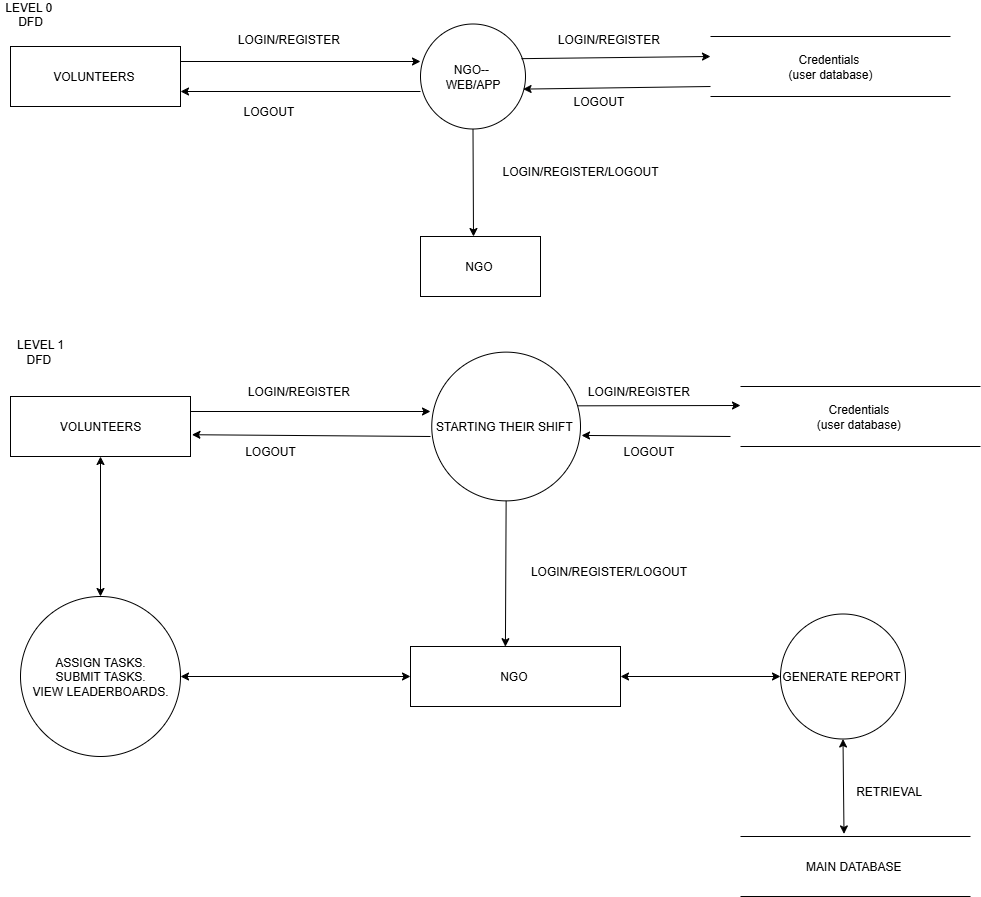

The diagram above was exported from draw.io. Its source (the exported page's mxGraphModel, read from the mxfile embedded in the PNG):
<mxGraphModel dx="1281" dy="580" grid="1" gridSize="10" guides="1" tooltips="1" connect="1" arrows="1" fold="1" page="1" pageScale="1" pageWidth="850" pageHeight="1100" math="0" shadow="0">
  <root>
    <mxCell id="0" />
    <mxCell id="1" parent="0" />
    <mxCell id="AoBGlUEazeUQ7LDCDirv-1" value="VOLUNTEERS&amp;nbsp;" style="rounded=0;whiteSpace=wrap;html=1;" parent="1" vertex="1">
      <mxGeometry x="40" y="50" width="170" height="60" as="geometry" />
    </mxCell>
    <mxCell id="AoBGlUEazeUQ7LDCDirv-2" value="" style="endArrow=classic;html=1;rounded=0;entryX=1;entryY=0.75;entryDx=0;entryDy=0;" parent="1" target="AoBGlUEazeUQ7LDCDirv-1" edge="1">
      <mxGeometry width="50" height="50" relative="1" as="geometry">
        <mxPoint x="450" y="95" as="sourcePoint" />
        <mxPoint x="450" y="140" as="targetPoint" />
      </mxGeometry>
    </mxCell>
    <mxCell id="AoBGlUEazeUQ7LDCDirv-3" value="" style="endArrow=classic;html=1;rounded=0;exitX=1;exitY=0.25;exitDx=0;exitDy=0;" parent="1" source="AoBGlUEazeUQ7LDCDirv-1" edge="1">
      <mxGeometry width="50" height="50" relative="1" as="geometry">
        <mxPoint x="400" y="190" as="sourcePoint" />
        <mxPoint x="450" y="65" as="targetPoint" />
      </mxGeometry>
    </mxCell>
    <mxCell id="AoBGlUEazeUQ7LDCDirv-4" value="NGO--&amp;nbsp;&lt;div&gt;WEB/APP&lt;/div&gt;" style="ellipse;whiteSpace=wrap;html=1;aspect=fixed;" parent="1" vertex="1">
      <mxGeometry x="450" y="27.5" width="105" height="105" as="geometry" />
    </mxCell>
    <mxCell id="o3Mbf1hXDeIvLJ2h5fY2-2" value="" style="endArrow=classic;html=1;rounded=0;entryX=0.977;entryY=0.62;entryDx=0;entryDy=0;entryPerimeter=0;" parent="1" target="AoBGlUEazeUQ7LDCDirv-4" edge="1">
      <mxGeometry width="50" height="50" relative="1" as="geometry">
        <mxPoint x="740" y="90" as="sourcePoint" />
        <mxPoint x="440" y="260" as="targetPoint" />
      </mxGeometry>
    </mxCell>
    <mxCell id="o3Mbf1hXDeIvLJ2h5fY2-3" value="" style="endArrow=classic;html=1;rounded=0;exitX=0.962;exitY=0.33;exitDx=0;exitDy=0;exitPerimeter=0;" parent="1" source="AoBGlUEazeUQ7LDCDirv-4" edge="1">
      <mxGeometry width="50" height="50" relative="1" as="geometry">
        <mxPoint x="560" y="200" as="sourcePoint" />
        <mxPoint x="740" y="60" as="targetPoint" />
      </mxGeometry>
    </mxCell>
    <mxCell id="o3Mbf1hXDeIvLJ2h5fY2-4" value="Credentials&amp;nbsp;&lt;div&gt;(user database)&lt;/div&gt;" style="shape=partialRectangle;whiteSpace=wrap;html=1;left=0;right=0;fillColor=none;" parent="1" vertex="1">
      <mxGeometry x="740" y="40" width="240" height="60" as="geometry" />
    </mxCell>
    <mxCell id="egheg9F_t6wIJ3AEIDzz-1" value="" style="endArrow=classic;html=1;rounded=0;exitX=0.5;exitY=1;exitDx=0;exitDy=0;" parent="1" source="AoBGlUEazeUQ7LDCDirv-4" edge="1">
      <mxGeometry width="50" height="50" relative="1" as="geometry">
        <mxPoint x="560" y="200" as="sourcePoint" />
        <mxPoint x="503" y="240" as="targetPoint" />
      </mxGeometry>
    </mxCell>
    <mxCell id="egheg9F_t6wIJ3AEIDzz-2" value="NGO&amp;nbsp;" style="rounded=0;whiteSpace=wrap;html=1;" parent="1" vertex="1">
      <mxGeometry x="450" y="240" width="120" height="60" as="geometry" />
    </mxCell>
    <mxCell id="egheg9F_t6wIJ3AEIDzz-3" value="LOGIN/REGISTER&amp;nbsp;" style="text;html=1;align=center;verticalAlign=middle;whiteSpace=wrap;rounded=0;" parent="1" vertex="1">
      <mxGeometry x="290" y="27.5" width="60" height="30" as="geometry" />
    </mxCell>
    <mxCell id="egheg9F_t6wIJ3AEIDzz-5" value="LEVEL 1&lt;div&gt;DFD&amp;nbsp;&lt;/div&gt;" style="text;html=1;align=center;verticalAlign=middle;whiteSpace=wrap;rounded=0;" parent="1" vertex="1">
      <mxGeometry x="40" y="340" width="60" height="30" as="geometry" />
    </mxCell>
    <mxCell id="egheg9F_t6wIJ3AEIDzz-6" value="LOGIN/REGISTER/LOGOUT" style="text;html=1;align=center;verticalAlign=middle;whiteSpace=wrap;rounded=0;" parent="1" vertex="1">
      <mxGeometry x="580" y="160" width="60" height="30" as="geometry" />
    </mxCell>
    <mxCell id="egheg9F_t6wIJ3AEIDzz-7" value="LOGOUT&amp;nbsp;" style="text;html=1;align=center;verticalAlign=middle;whiteSpace=wrap;rounded=0;" parent="1" vertex="1">
      <mxGeometry x="600" y="90" width="60" height="30" as="geometry" />
    </mxCell>
    <mxCell id="egheg9F_t6wIJ3AEIDzz-8" value="LOGOUT&amp;nbsp;" style="text;html=1;align=center;verticalAlign=middle;whiteSpace=wrap;rounded=0;" parent="1" vertex="1">
      <mxGeometry x="270" y="100" width="60" height="30" as="geometry" />
    </mxCell>
    <mxCell id="egheg9F_t6wIJ3AEIDzz-9" value="LOGIN/REGISTER&amp;nbsp;" style="text;html=1;align=center;verticalAlign=middle;whiteSpace=wrap;rounded=0;" parent="1" vertex="1">
      <mxGeometry x="610" y="27.5" width="60" height="30" as="geometry" />
    </mxCell>
    <mxCell id="egheg9F_t6wIJ3AEIDzz-12" value="LEVEL 0&amp;nbsp;&lt;div&gt;DFD&lt;/div&gt;&lt;div&gt;&lt;br&gt;&lt;/div&gt;" style="text;html=1;align=center;verticalAlign=middle;whiteSpace=wrap;rounded=0;" parent="1" vertex="1">
      <mxGeometry x="30" y="10" width="60" height="30" as="geometry" />
    </mxCell>
    <mxCell id="UlY150Z3Wynr22tttTPT-1" value="VOLUNTEERS" style="rounded=0;whiteSpace=wrap;html=1;" parent="1" vertex="1">
      <mxGeometry x="40" y="400" width="180" height="60" as="geometry" />
    </mxCell>
    <mxCell id="UlY150Z3Wynr22tttTPT-2" value="" style="endArrow=classic;html=1;rounded=0;exitX=1;exitY=0.25;exitDx=0;exitDy=0;" parent="1" source="UlY150Z3Wynr22tttTPT-1" edge="1">
      <mxGeometry width="50" height="50" relative="1" as="geometry">
        <mxPoint x="560" y="330" as="sourcePoint" />
        <mxPoint x="460" y="415" as="targetPoint" />
      </mxGeometry>
    </mxCell>
    <mxCell id="UlY150Z3Wynr22tttTPT-3" value="" style="endArrow=classic;html=1;rounded=0;entryX=1.008;entryY=0.637;entryDx=0;entryDy=0;entryPerimeter=0;" parent="1" target="UlY150Z3Wynr22tttTPT-1" edge="1">
      <mxGeometry width="50" height="50" relative="1" as="geometry">
        <mxPoint x="460" y="440" as="sourcePoint" />
        <mxPoint x="610" y="280" as="targetPoint" />
      </mxGeometry>
    </mxCell>
    <mxCell id="UlY150Z3Wynr22tttTPT-4" value="STARTING THEIR SHIFT&amp;nbsp;" style="ellipse;whiteSpace=wrap;html=1;aspect=fixed;" parent="1" vertex="1">
      <mxGeometry x="461.25" y="355.63" width="148.75" height="148.75" as="geometry" />
    </mxCell>
    <mxCell id="qcR03eoz_OksMwSa9b1n-1" value="" style="endArrow=classic;html=1;rounded=0;exitX=0.985;exitY=0.361;exitDx=0;exitDy=0;exitPerimeter=0;" parent="1" source="UlY150Z3Wynr22tttTPT-4" edge="1">
      <mxGeometry width="50" height="50" relative="1" as="geometry">
        <mxPoint x="790" y="390" as="sourcePoint" />
        <mxPoint x="770" y="409" as="targetPoint" />
      </mxGeometry>
    </mxCell>
    <mxCell id="qcR03eoz_OksMwSa9b1n-2" value="" style="endArrow=classic;html=1;rounded=0;entryX=1.007;entryY=0.56;entryDx=0;entryDy=0;entryPerimeter=0;" parent="1" target="UlY150Z3Wynr22tttTPT-4" edge="1">
      <mxGeometry width="50" height="50" relative="1" as="geometry">
        <mxPoint x="760" y="440" as="sourcePoint" />
        <mxPoint x="610" y="280" as="targetPoint" />
      </mxGeometry>
    </mxCell>
    <mxCell id="qcR03eoz_OksMwSa9b1n-3" value="Credentials&amp;nbsp;&lt;div&gt;(user database)&amp;nbsp;&lt;/div&gt;" style="shape=partialRectangle;whiteSpace=wrap;html=1;left=0;right=0;fillColor=none;" parent="1" vertex="1">
      <mxGeometry x="770" y="390" width="240" height="60" as="geometry" />
    </mxCell>
    <mxCell id="qcR03eoz_OksMwSa9b1n-4" value="LOGIN/REGISTER/LOGOUT&amp;nbsp;" style="text;html=1;align=center;verticalAlign=middle;whiteSpace=wrap;rounded=0;" parent="1" vertex="1">
      <mxGeometry x="610" y="560" width="60" height="30" as="geometry" />
    </mxCell>
    <mxCell id="qcR03eoz_OksMwSa9b1n-5" value="RETRIEVAL&amp;nbsp;" style="text;html=1;align=center;verticalAlign=middle;whiteSpace=wrap;rounded=0;" parent="1" vertex="1">
      <mxGeometry x="890" y="780" width="60" height="30" as="geometry" />
    </mxCell>
    <mxCell id="qcR03eoz_OksMwSa9b1n-6" value="LOGOUT&amp;nbsp;" style="text;html=1;align=center;verticalAlign=middle;whiteSpace=wrap;rounded=0;" parent="1" vertex="1">
      <mxGeometry x="650" y="440" width="60" height="30" as="geometry" />
    </mxCell>
    <mxCell id="qcR03eoz_OksMwSa9b1n-7" value="LOGIN/REGISTER&amp;nbsp;" style="text;html=1;align=center;verticalAlign=middle;whiteSpace=wrap;rounded=0;" parent="1" vertex="1">
      <mxGeometry x="640" y="380" width="60" height="30" as="geometry" />
    </mxCell>
    <mxCell id="qcR03eoz_OksMwSa9b1n-8" value="LOGOUT" style="text;html=1;align=center;verticalAlign=middle;whiteSpace=wrap;rounded=0;" parent="1" vertex="1">
      <mxGeometry x="270" y="440" width="60" height="30" as="geometry" />
    </mxCell>
    <mxCell id="qcR03eoz_OksMwSa9b1n-9" value="LOGIN/REGISTER&amp;nbsp;" style="text;html=1;align=center;verticalAlign=middle;whiteSpace=wrap;rounded=0;" parent="1" vertex="1">
      <mxGeometry x="300" y="380" width="60" height="30" as="geometry" />
    </mxCell>
    <mxCell id="6LhTyawuZOroEpfflbPZ-1" value="" style="endArrow=classic;startArrow=classic;html=1;rounded=0;entryX=0.5;entryY=1;entryDx=0;entryDy=0;" parent="1" target="UlY150Z3Wynr22tttTPT-1" edge="1">
      <mxGeometry width="50" height="50" relative="1" as="geometry">
        <mxPoint x="130" y="600" as="sourcePoint" />
        <mxPoint x="610" y="340" as="targetPoint" />
      </mxGeometry>
    </mxCell>
    <mxCell id="6LhTyawuZOroEpfflbPZ-2" value="ASSIGN TASKS.&lt;div&gt;SUBMIT TASKS.&lt;/div&gt;&lt;div&gt;VIEW LEADERBOARDS.&lt;/div&gt;" style="ellipse;whiteSpace=wrap;html=1;aspect=fixed;" parent="1" vertex="1">
      <mxGeometry x="50" y="600" width="160" height="160" as="geometry" />
    </mxCell>
    <mxCell id="6LhTyawuZOroEpfflbPZ-3" value="" style="endArrow=classic;startArrow=classic;html=1;rounded=0;exitX=1;exitY=0.5;exitDx=0;exitDy=0;" parent="1" source="6LhTyawuZOroEpfflbPZ-2" edge="1">
      <mxGeometry width="50" height="50" relative="1" as="geometry">
        <mxPoint x="560" y="520" as="sourcePoint" />
        <mxPoint x="440" y="680" as="targetPoint" />
      </mxGeometry>
    </mxCell>
    <mxCell id="KsnmbwFpby2yRqpzlAa2-1" value="NGO&amp;nbsp;" style="rounded=0;whiteSpace=wrap;html=1;" parent="1" vertex="1">
      <mxGeometry x="440" y="650" width="210" height="60" as="geometry" />
    </mxCell>
    <mxCell id="KsnmbwFpby2yRqpzlAa2-2" value="" style="endArrow=classic;html=1;rounded=0;entryX=0.452;entryY=0.003;entryDx=0;entryDy=0;entryPerimeter=0;exitX=0.5;exitY=1;exitDx=0;exitDy=0;" parent="1" source="UlY150Z3Wynr22tttTPT-4" target="KsnmbwFpby2yRqpzlAa2-1" edge="1">
      <mxGeometry width="50" height="50" relative="1" as="geometry">
        <mxPoint x="536" y="650" as="sourcePoint" />
        <mxPoint x="680" y="540" as="targetPoint" />
      </mxGeometry>
    </mxCell>
    <mxCell id="KsnmbwFpby2yRqpzlAa2-3" value="" style="endArrow=classic;startArrow=classic;html=1;rounded=0;exitX=1;exitY=0.5;exitDx=0;exitDy=0;" parent="1" source="KsnmbwFpby2yRqpzlAa2-1" edge="1">
      <mxGeometry width="50" height="50" relative="1" as="geometry">
        <mxPoint x="630" y="590" as="sourcePoint" />
        <mxPoint x="810" y="680" as="targetPoint" />
      </mxGeometry>
    </mxCell>
    <mxCell id="KsnmbwFpby2yRqpzlAa2-4" value="MAIN DATABASE&amp;nbsp;" style="shape=partialRectangle;whiteSpace=wrap;html=1;left=0;right=0;fillColor=none;" parent="1" vertex="1">
      <mxGeometry x="770" y="840" width="230" height="60" as="geometry" />
    </mxCell>
    <mxCell id="aAheRf14FxSr4d8r4jHP-1" value="GENERATE REPORT&amp;nbsp;" style="ellipse;whiteSpace=wrap;html=1;aspect=fixed;" parent="1" vertex="1">
      <mxGeometry x="810" y="617.5" width="125" height="125" as="geometry" />
    </mxCell>
    <mxCell id="aAheRf14FxSr4d8r4jHP-2" value="" style="endArrow=classic;startArrow=classic;html=1;rounded=0;exitX=0.45;exitY=-0.043;exitDx=0;exitDy=0;exitPerimeter=0;entryX=0.5;entryY=1;entryDx=0;entryDy=0;" parent="1" source="KsnmbwFpby2yRqpzlAa2-4" target="aAheRf14FxSr4d8r4jHP-1" edge="1">
      <mxGeometry width="50" height="50" relative="1" as="geometry">
        <mxPoint x="630" y="730" as="sourcePoint" />
        <mxPoint x="680" y="680" as="targetPoint" />
      </mxGeometry>
    </mxCell>
  </root>
</mxGraphModel>